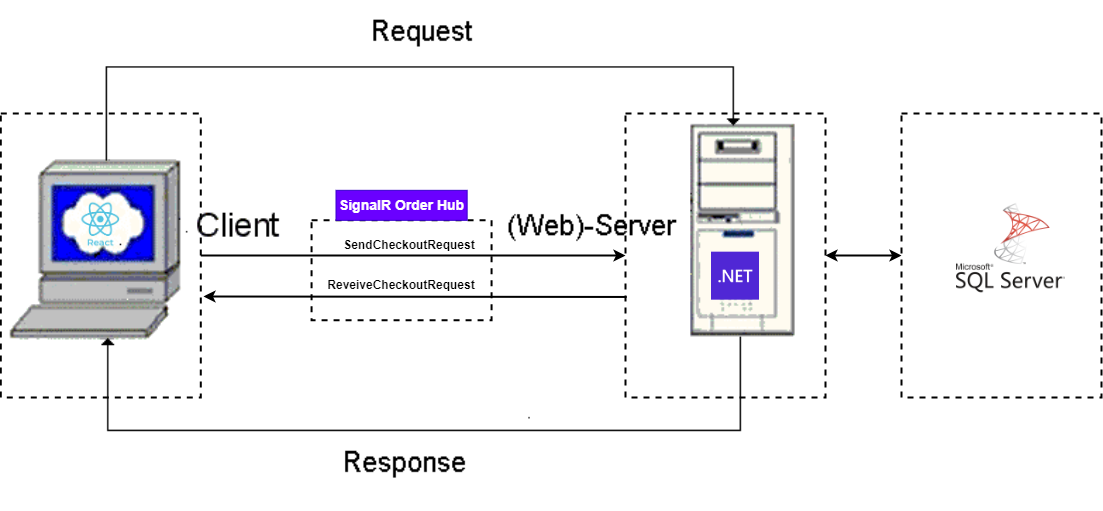

The diagram above was exported from draw.io. Its source (the exported page's mxGraphModel, read from the mxfile embedded in the PNG):
<mxGraphModel dx="1588" dy="968" grid="0" gridSize="10" guides="1" tooltips="1" connect="1" arrows="1" fold="1" page="1" pageScale="1" pageWidth="1169" pageHeight="827" background="#FFFFFF" math="0" shadow="0">
  <root>
    <mxCell id="0" />
    <mxCell id="1" parent="0" />
    <mxCell id="90raFxP-MzA7i69yOb2f-1" value="" style="shape=image;verticalLabelPosition=bottom;labelBackgroundColor=default;verticalAlign=top;aspect=fixed;imageAspect=0;image=https://vietmoz.net/wp-content/legacy/news/2014_03/thuat-ngu-client.png;strokeColor=#000000;" vertex="1" parent="1">
      <mxGeometry x="32" y="124" width="845.3" height="510" as="geometry" />
    </mxCell>
    <mxCell id="90raFxP-MzA7i69yOb2f-2" value="" style="shape=image;verticalLabelPosition=bottom;labelBackgroundColor=default;verticalAlign=top;aspect=fixed;imageAspect=0;image=https://assets.stickpng.com/images/62a74dd1223343fbc2207d00.png;" vertex="1" parent="1">
      <mxGeometry x="107" y="324" width="50.58" height="48.05" as="geometry" />
    </mxCell>
    <mxCell id="90raFxP-MzA7i69yOb2f-3" value="" style="shape=image;verticalLabelPosition=bottom;labelBackgroundColor=default;verticalAlign=top;aspect=fixed;imageAspect=0;image=https://upload.wikimedia.org/wikipedia/commons/thumb/7/7d/Microsoft_.NET_logo.svg/1200px-Microsoft_.NET_logo.svg.png;" vertex="1" parent="1">
      <mxGeometry x="743" y="375.65999999999997" width="48" height="48" as="geometry" />
    </mxCell>
    <mxCell id="90raFxP-MzA7i69yOb2f-8" value="" style="endArrow=classic;html=1;rounded=0;strokeColor=#000000;exitX=1;exitY=0.5;exitDx=0;exitDy=0;entryX=0;entryY=0.5;entryDx=0;entryDy=0;strokeWidth=2;" edge="1" parent="1" source="90raFxP-MzA7i69yOb2f-14" target="90raFxP-MzA7i69yOb2f-27">
      <mxGeometry width="50" height="50" relative="1" as="geometry">
        <mxPoint x="277" y="385.23999999999995" as="sourcePoint" />
        <mxPoint x="605.6599999999999" y="383.77000000000004" as="targetPoint" />
      </mxGeometry>
    </mxCell>
    <mxCell id="90raFxP-MzA7i69yOb2f-14" value="" style="rounded=0;whiteSpace=wrap;html=1;fillStyle=hatch;strokeWidth=2;fillColor=none;strokeColor=#000000;dashed=1;" vertex="1" parent="1">
      <mxGeometry x="32.29" y="237" width="200" height="284" as="geometry" />
    </mxCell>
    <mxCell id="90raFxP-MzA7i69yOb2f-19" value="&lt;b&gt;&lt;font color=&quot;#000000&quot;&gt;SendCheckoutRequest&lt;/font&gt;&lt;/b&gt;" style="text;html=1;strokeColor=none;fillColor=none;align=center;verticalAlign=middle;whiteSpace=wrap;rounded=0;" vertex="1" parent="1">
      <mxGeometry x="410.59999999999997" y="353.78000000000003" width="60" height="30" as="geometry" />
    </mxCell>
    <mxCell id="90raFxP-MzA7i69yOb2f-20" value="" style="endArrow=classic;html=1;rounded=0;strokeColor=#000000;exitX=0.006;exitY=0.646;exitDx=0;exitDy=0;exitPerimeter=0;strokeWidth=2;" edge="1" parent="1" source="90raFxP-MzA7i69yOb2f-27">
      <mxGeometry width="50" height="50" relative="1" as="geometry">
        <mxPoint x="606.51" y="421.99000000000007" as="sourcePoint" />
        <mxPoint x="235" y="420" as="targetPoint" />
      </mxGeometry>
    </mxCell>
    <mxCell id="90raFxP-MzA7i69yOb2f-21" value="&lt;b&gt;&lt;font color=&quot;#000000&quot;&gt;ReveiveCheckoutRequest&lt;/font&gt;&lt;/b&gt;" style="text;html=1;strokeColor=none;fillColor=none;align=center;verticalAlign=middle;whiteSpace=wrap;rounded=0;" vertex="1" parent="1">
      <mxGeometry x="403.07" y="393.6600000000001" width="60" height="30" as="geometry" />
    </mxCell>
    <mxCell id="90raFxP-MzA7i69yOb2f-24" value="" style="rounded=0;whiteSpace=wrap;html=1;fillStyle=hatch;strokeWidth=2;fillColor=none;strokeColor=#000000;dashed=1;" vertex="1" parent="1">
      <mxGeometry x="343.07" y="343.83" width="180" height="100" as="geometry" />
    </mxCell>
    <mxCell id="90raFxP-MzA7i69yOb2f-25" value="&lt;b&gt;&lt;font style=&quot;font-size: 14px;&quot;&gt;SignalR Order Hub&lt;/font&gt;&lt;/b&gt;" style="text;html=1;align=center;verticalAlign=middle;whiteSpace=wrap;rounded=0;fillColor=#6a00ff;fontColor=#ffffff;strokeColor=#3700CC;" vertex="1" parent="1">
      <mxGeometry x="367.51" y="313.83000000000004" width="131.13" height="30" as="geometry" />
    </mxCell>
    <mxCell id="90raFxP-MzA7i69yOb2f-27" value="" style="rounded=0;whiteSpace=wrap;html=1;fillStyle=hatch;strokeWidth=2;fillColor=none;strokeColor=#000000;dashed=1;" vertex="1" parent="1">
      <mxGeometry x="657" y="237" width="200" height="284" as="geometry" />
    </mxCell>
    <mxCell id="90raFxP-MzA7i69yOb2f-29" value="" style="shape=image;verticalLabelPosition=bottom;labelBackgroundColor=default;verticalAlign=top;aspect=fixed;imageAspect=0;image=https://cdn-icons-png.flaticon.com/512/5968/5968364.png;" vertex="1" parent="1">
      <mxGeometry x="988" y="317" width="109" height="109" as="geometry" />
    </mxCell>
    <mxCell id="90raFxP-MzA7i69yOb2f-31" value="" style="rounded=0;whiteSpace=wrap;html=1;fillStyle=hatch;strokeWidth=2;fillColor=none;strokeColor=#000000;dashed=1;" vertex="1" parent="1">
      <mxGeometry x="933" y="237" width="200" height="284" as="geometry" />
    </mxCell>
    <mxCell id="90raFxP-MzA7i69yOb2f-35" value="" style="endArrow=classic;startArrow=classic;html=1;rounded=0;entryX=0;entryY=0.5;entryDx=0;entryDy=0;exitX=1;exitY=0.5;exitDx=0;exitDy=0;strokeColor=#000000;strokeWidth=2;" edge="1" parent="1" source="90raFxP-MzA7i69yOb2f-27" target="90raFxP-MzA7i69yOb2f-31">
      <mxGeometry width="50" height="50" relative="1" as="geometry">
        <mxPoint x="852" y="470" as="sourcePoint" />
        <mxPoint x="902" y="420" as="targetPoint" />
      </mxGeometry>
    </mxCell>
  </root>
</mxGraphModel>